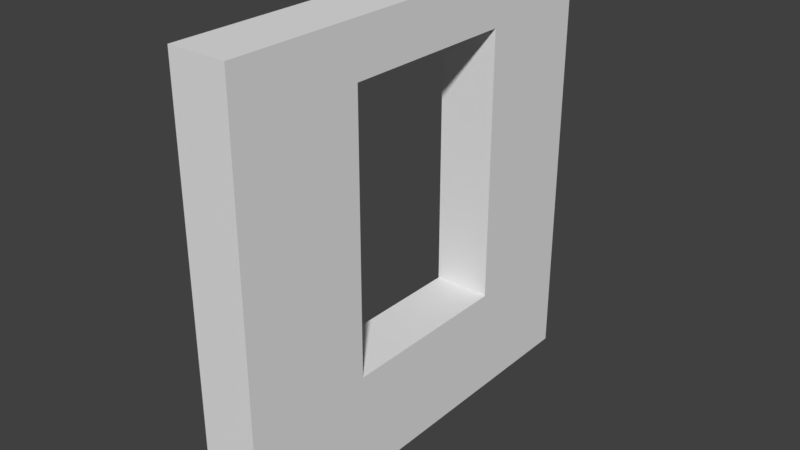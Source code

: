 # Source: WallWithHole.blend  (saved by Blender 2.92.15; exported with 4.5.12 LTS)
import bpy
from mathutils import Matrix  # noqa: F401  (used for matrix-valued properties, if any)

bpy.ops.wm.read_factory_settings(use_empty=True)
scene = bpy.context.scene
scene.name = 'Scene'

# ---- collections
col_collection_1 = bpy.data.collections.new('Collection 1'); scene.collection.children.link(col_collection_1)

# ---- materials (node trees are filled in below, after node groups)
mat_material = bpy.data.materials.new('Material')
mat_material.alpha_threshold = 0.0
mat_material.use_transparent_shadow = False
mat_material.roughness = 0.5
mat_material.line_color = (0.0, 0.0, 0.0, 1.0)

# ---- material node trees

# ---- world
world_world = bpy.data.worlds.new('World'); scene.world = world_world
world_world.color = (0.05088, 0.05088, 0.05088)
world_world.use_sun_shadow = False
world_world.sun_shadow_jitter_overblur = 0.0
world_world.cycles.sampling_method = 'MANUAL'

# ---- meshes
me_cube = bpy.data.meshes.new('Cube')
me_cube.from_pydata([(-0.1405, -1.025, 0.0), (-0.1405, 0.9751, 0.0), (-0.1405, -1.025, 2.0), (-0.1405, 0.9751, 2.0), (0.1271, -1.025, 0.0), (0.1271, -1.025, 1.871), (0.1271, 0.9751, 1.732), (0.1271, 0.9751, 2.0), (0.1271, 0.9751, 0.0), (0.1271, -1.025, 2.0), (-0.1405, 0.419, 0.7817), (-0.1405, 0.419, 0.5051), (0.1271, 0.419, 0.5051), (0.1271, 0.419, 1.05), (0.1271, 0.419, 1.763), (-0.1405, 0.419, 1.763), (-0.1405, -0.419, 1.394), (0.1271, -0.419, 0.5051), (-0.1405, -0.419, 0.5051), (-0.1405, -0.419, 1.763), (0.1271, -0.419, 1.386), (0.1271, -0.419, 1.763)], [], [(9, 7, 3, 2), (4, 5, 9, 2, 0), (8, 4, 0, 1), (7, 6, 8, 1, 3), (14, 15, 10, 11, 12, 13), (17, 18, 16, 19, 21, 20), (12, 11, 18, 17), (21, 19, 15, 14), (10, 1, 0, 2, 16, 18, 11), (2, 3, 1, 10, 15, 19, 16), (6, 7, 9, 5, 20, 21, 14, 13), (5, 4, 8, 6, 13, 12, 17, 20)])
_uv = me_cube.uv_layers.new(name='UVMap')
_uv.uv.foreach_set('vector', [0.1338, 0.5, 0.1338, 1.0, 0.06691, 1.0, 0.06691, 0.5, 0.06691, 0.5, 0.06691, 0.9678, 0.06691, 1.0, 0.0, 1.0, 1.341e-07, 0.5, 0.1338, 1.0, 0.1338, 0.5, 0.2007, 0.5, 0.2007, 1.0, 0.2007, 1.0, 0.2007, 0.9331, 0.2007, 0.5, 0.2676, 0.5, 0.2676, 1.0, 0.4014, 0.8145, 0.3345, 0.8145, 0.3345, 0.5692, 0.3345, 0.5, 0.4014, 0.5, 0.4014, 0.6363, 0.2676, 0.5, 0.3345, 0.5, 0.3345, 0.7222, 0.3345, 0.8145, 0.2676, 0.8145, 0.2676, 0.7202, 0.5352, 0.7095, 0.4683, 0.7095, 0.4683, 0.5, 0.5352, 0.5, 0.4683, 0.7095, 0.4014, 0.7095, 0.4014, 0.5, 0.4683, 0.5, 0.139, 0.1954, 0.0, 7.55e-08, 0.5, 0.0, 0.5, 0.5, 0.3485, 0.3485, 0.3485, 0.1263, 0.139, 0.1263, 0.5, 0.5, 1.788e-07, 0.5, 0.0, 7.55e-08, 0.139, 0.1954, 0.139, 0.4408, 0.3485, 0.4408, 0.3485, 0.3485, 0.9331, 5.96e-08, 1.0, 5.96e-08, 1.0, 0.5, 0.9678, 0.5, 0.8464, 0.3485, 0.9408, 0.3485, 0.9408, 0.139, 0.7626, 0.139, 0.9678, 0.5, 0.5, 0.5, 0.5, 0.0, 0.9331, 5.96e-08, 0.7626, 0.139, 0.6263, 0.139, 0.6263, 0.3485, 0.8464, 0.3485])
me_cube.materials.append(mat_material)
me_cube.use_remesh_preserve_volume = False
me_cube.use_remesh_preserve_attributes = False
me_cube.use_mirror_vertex_groups = False
me_cube.update()

# ---- objects
ob_cube = bpy.data.objects.new('Cube', me_cube)

# ---- transforms, parenting, visibility, modifiers, constraints
ob_cube.location = (0.0, 0.0, 0.0)
ob_cube.lock_rotations_4d = False
ob_cube.empty_display_type = 'ARROWS'
ob_cube.lineart.crease_threshold = 0.0

# ---- collection membership
col_collection_1.objects.link(ob_cube)

# ---- scene / render settings (as saved in the file)
scene.frame_start = 1; scene.frame_end = 250; scene.frame_set(1)
scene.render.engine = 'BLENDER_EEVEE_NEXT'
scene.render.resolution_percentage = 50
scene.render.dither_intensity = 0.0
scene.cycles.use_denoising = False
scene.cycles.samples = 128
scene.cycles.sampling_pattern = 'TABULATED_SOBOL'
scene.cycles.use_adaptive_sampling = False
scene.cycles.use_light_tree = False
scene.cycles.blur_glossy = 0.0
scene.cycles.sample_clamp_indirect = 0.0
scene.view_settings.view_transform = 'Standard'
bpy.context.view_layer.update()

# ---- added for rendering (the .blend has no active camera and no usable light): camera, sun
cam_auto = bpy.data.cameras.new('AutoCamera')
cam_auto.lens = 50.0
cam_auto.sensor_width = 36.0
cam_auto.clip_end = 1000.0
ob_auto_camera = bpy.data.objects.new('AutoCamera', cam_auto)
scene.collection.objects.link(ob_auto_camera)
ob_auto_camera.location = (2.62193, -3.17927, 3.1029)
ob_auto_camera.rotation_euler = (1.09748, -7.21219e-08, 0.694738)
scene.camera = ob_auto_camera
light_auto_sun = bpy.data.lights.new('AutoSun', 'SUN')
light_auto_sun.energy = 3.0
light_auto_sun.angle = 0.0523599
ob_auto_sun = bpy.data.objects.new('AutoSun', light_auto_sun)
scene.collection.objects.link(ob_auto_sun)
ob_auto_sun.rotation_euler = (0.872665, 0.174533, 0.523599)
bpy.context.view_layer.update()
